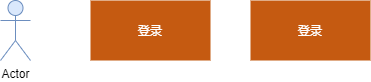

The diagram above was exported from draw.io. Its source (the exported page's mxGraphModel, read from the mxfile embedded in the PNG):
<mxGraphModel dx="1038" dy="579" grid="1" gridSize="10" guides="1" tooltips="1" connect="1" arrows="1" fold="1" page="1" pageScale="1" pageWidth="827" pageHeight="1169" math="0" shadow="0">
  <root>
    <mxCell id="0" />
    <mxCell id="1" parent="0" />
    <mxCell id="8ysjFjaW7dp6jMuHLX9Q-2" value="Actor" style="shape=umlActor;verticalLabelPosition=bottom;verticalAlign=top;html=1;fillColor=#dae8fc;strokeColor=#6c8ebf;" vertex="1" parent="1">
      <mxGeometry x="110" y="80" width="30" height="60" as="geometry" />
    </mxCell>
    <mxCell id="8ysjFjaW7dp6jMuHLX9Q-3" value="&lt;font color=&quot;#ffffff&quot;&gt;登录&lt;/font&gt;" style="rounded=0;whiteSpace=wrap;html=1;fillColor=#c55a11;strokeColor=none;" vertex="1" parent="1">
      <mxGeometry x="200" y="80" width="120" height="60" as="geometry" />
    </mxCell>
    <mxCell id="8ysjFjaW7dp6jMuHLX9Q-4" value="&lt;font color=&quot;#ffffff&quot;&gt;登录&lt;/font&gt;" style="rounded=0;whiteSpace=wrap;html=1;fillColor=#c55a11;strokeColor=none;" vertex="1" parent="1">
      <mxGeometry x="360" y="80" width="120" height="60" as="geometry" />
    </mxCell>
  </root>
</mxGraphModel>